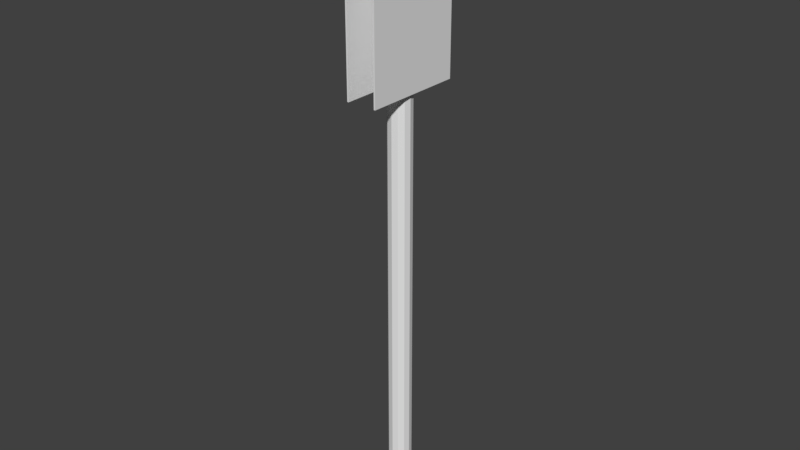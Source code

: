 # Source: TraffiSign_3blend.blend  (saved by Blender 2.79.0; exported with 4.5.12 LTS)
import bpy
from mathutils import Matrix  # noqa: F401  (used for matrix-valued properties, if any)

bpy.ops.wm.read_factory_settings(use_empty=True)
scene = bpy.context.scene
scene.name = 'Scene'

# ---- collections
col_collection_1 = bpy.data.collections.new('Collection 1'); scene.collection.children.link(col_collection_1)

# ---- world
world_world = bpy.data.worlds.new('World'); scene.world = world_world
world_world.color = (0.05088, 0.05088, 0.05088)
world_world.use_sun_shadow = False
world_world.sun_shadow_jitter_overblur = 0.0
world_world.cycles.sampling_method = 'MANUAL'

# ---- meshes
me_cylinder = bpy.data.meshes.new('Cylinder')
me_cylinder.from_pydata([(1.28, -4.651, 7.802), (1.28, -4.651, 10.96), (1.28, 4.651, 7.802), (1.28, 4.651, 10.96), (1.42, -4.651, 7.802), (1.42, -4.651, 10.96), (1.42, 4.651, 7.802), (1.42, 4.651, 10.96), (-1.43, -4.651, 7.802), (-1.43, -4.651, 10.96), (-1.43, 4.651, 7.802), (-1.43, 4.651, 10.96), (-1.29, -4.651, 7.802), (-1.29, -4.651, 10.96), (-1.29, 4.651, 7.802), (-1.29, 4.651, 10.96), (4.786e-08, 1.082, 0.0), (4.786e-08, 1.082, 9.442), (0.5409, 0.9368, 0.0), (0.5409, 0.9368, 9.442), (0.9368, 0.5409, 0.0), (0.9368, 0.5409, 9.442), (1.082, 7.075e-08, 0.0), (1.082, 7.075e-08, 9.442), (0.9368, -0.5409, 0.0), (0.9368, -0.5409, 9.442), (0.5409, -0.9368, 0.0), (0.5409, -0.9368, 9.442), (2.112e-07, -1.082, 0.0), (2.112e-07, -1.082, 9.442), (-0.5409, -0.9368, 0.0), (-0.5409, -0.9368, 9.442), (-0.9368, -0.5409, 0.0), (-0.9368, -0.5409, 9.442), (-1.082, -3.849e-07, 0.0), (-1.082, -3.849e-07, 9.442), (-0.9368, 0.5409, 0.0), (-0.9368, 0.5409, 9.442), (-0.5409, 0.9368, 0.0), (-0.5409, 0.9368, 9.442)], [], [(0, 1, 3, 2), (2, 3, 7, 6), (6, 7, 5, 4), (4, 5, 1, 0), (2, 6, 4, 0), (7, 3, 1, 5), (8, 9, 11, 10), (10, 11, 15, 14), (14, 15, 13, 12), (12, 13, 9, 8), (10, 14, 12, 8), (15, 11, 9, 13), (16, 17, 19, 18), (18, 19, 21, 20), (20, 21, 23, 22), (22, 23, 25, 24), (24, 25, 27, 26), (26, 27, 29, 28), (28, 29, 31, 30), (30, 31, 33, 32), (32, 33, 35, 34), (34, 35, 37, 36), (19, 17, 39, 37, 35, 33, 31, 29, 27, 25, 23, 21), (36, 37, 39, 38), (38, 39, 17, 16), (16, 18, 20, 22, 24, 26, 28, 30, 32, 34, 36, 38)])
me_cylinder.use_remesh_preserve_volume = False
me_cylinder.use_remesh_preserve_attributes = False
me_cylinder.use_mirror_vertex_groups = False
me_cylinder.update()

# ---- objects
ob_trafficsign = bpy.data.objects.new('TrafficSign', me_cylinder)

# ---- transforms, parenting, visibility, modifiers, constraints
ob_trafficsign.location = (0.0, 0.0, 0.0)
ob_trafficsign.scale = (0.1928, 0.1928, 1.0)
ob_trafficsign.lineart.crease_threshold = 0.0

# ---- collection membership
col_collection_1.objects.link(ob_trafficsign)

# ---- scene / render settings (as saved in the file)
scene.frame_start = 1; scene.frame_end = 250; scene.frame_set(27)
scene.render.engine = 'BLENDER_EEVEE_NEXT'
scene.render.resolution_percentage = 50
scene.render.dither_intensity = 0.0
scene.cycles.use_denoising = False
scene.cycles.samples = 128
scene.cycles.sampling_pattern = 'TABULATED_SOBOL'
scene.cycles.use_adaptive_sampling = False
scene.cycles.use_light_tree = False
scene.cycles.blur_glossy = 0.0
scene.cycles.sample_clamp_indirect = 0.0
scene.view_settings.view_transform = 'Standard'
bpy.context.view_layer.update()

# ---- added for rendering (the .blend has no active camera and no usable light): camera, sun
cam_auto = bpy.data.cameras.new('AutoCamera')
cam_auto.lens = 50.0
cam_auto.sensor_width = 36.0
cam_auto.clip_end = 1000.0
ob_auto_camera = bpy.data.objects.new('AutoCamera', cam_auto)
scene.collection.objects.link(ob_auto_camera)
ob_auto_camera.location = (10.2889, -12.3478, 13.7129)
ob_auto_camera.rotation_euler = (1.09748, -7.21219e-08, 0.694738)
scene.camera = ob_auto_camera
light_auto_sun = bpy.data.lights.new('AutoSun', 'SUN')
light_auto_sun.energy = 3.0
light_auto_sun.angle = 0.0523599
ob_auto_sun = bpy.data.objects.new('AutoSun', light_auto_sun)
scene.collection.objects.link(ob_auto_sun)
ob_auto_sun.rotation_euler = (0.872665, 0.174533, 0.523599)
bpy.context.view_layer.update()
